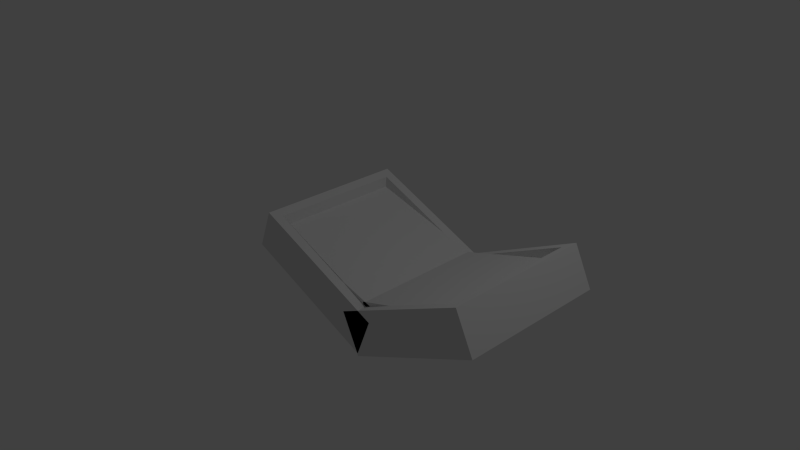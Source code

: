 # Source: bookting.blend  (saved by Blender 2.76.0; exported with 4.5.12 LTS)
import bpy
from mathutils import Matrix  # noqa: F401  (used for matrix-valued properties, if any)

bpy.ops.wm.read_factory_settings(use_empty=True)
scene = bpy.context.scene
scene.name = 'Scene'

# ---- collections
col_collection_1 = bpy.data.collections.new('Collection 1'); scene.collection.children.link(col_collection_1)

# ---- materials (node trees are filled in below, after node groups)
mat_material = bpy.data.materials.new('Material')
mat_material.alpha_threshold = 0.0
mat_material.use_transparent_shadow = False
mat_material.roughness = 0.5
mat_material.line_color = (0.0, 0.0, 0.0, 1.0)
mat_material_001 = bpy.data.materials.new('Material.001')
mat_material_001.alpha_threshold = 0.0
mat_material_001.use_transparent_shadow = False
mat_material_001.roughness = 0.5
mat_material_001.line_color = (0.0, 0.0, 0.0, 1.0)

# ---- material node trees

# ---- world
world_world = bpy.data.worlds.new('World'); scene.world = world_world
world_world.color = (0.05088, 0.05088, 0.05088)
world_world.use_sun_shadow = False
world_world.sun_shadow_jitter_overblur = 0.0
world_world.cycles.sampling_method = 'MANUAL'
world_world.cycles.sample_map_resolution = 256

# ---- cameras
cam_camera = bpy.data.cameras.new('Camera')
cam_camera.clip_end = 100.0
cam_camera.lens = 35.0
cam_camera.sensor_width = 32.0
cam_camera.sensor_height = 18.0
cam_camera.ortho_scale = 7.314
cam_camera.dof.focus_distance = 0.0
cam_camera.dof.aperture_fstop = 128.0

# ---- lights
light_lamp = bpy.data.lights.new('Lamp', 'POINT')
light_lamp.transmission_factor = 0.0
light_lamp.cutoff_distance = 30.0
light_lamp.energy = 100.0
light_lamp.shadow_buffer_clip_start = 1.001
light_lamp.shadow_soft_size = 0.1
light_lamp.shadow_maximum_resolution = 0.006
light_lamp.use_absolute_resolution = True
light_lamp.cycles.use_multiple_importance_sampling = False

# ---- meshes
me_cube = bpy.data.meshes.new('Cube')
me_cube.from_pydata([(1.0, 1.0, -1.0), (1.0, -1.0, -1.0), (-1.0, -1.0, -1.0), (-1.0, 1.0, -1.0), (1.0, 1.0, 1.0), (1.0, -1.0, 1.0), (-1.0, -1.0, 1.0), (-1.0, 1.0, 1.0), (1.107, 1.0, 1.018), (1.107, -1.0, 1.018), (-0.2306, -1.0, 0.5936), (-0.2306, 1.0, 0.5936), (-4.104, 1.0, 2.355), (-4.104, -1.0, 2.355), (-5.442, -1.0, 1.931), (-5.442, 1.0, 1.931), (-1.0, 1.788e-07, 1.0), (-1.0, -0.125, 1.0), (-3.813, -1.0, 1.513), (-4.464, -1.0, 1.68), (-1.0, 1.863e-07, 0.875), (-0.882, 0.875, 0.7608), (-2.185, -0.875, 1.095), (-0.882, -0.875, 0.7608), (-2.185, 0.875, 1.095), (-1.0, -0.875, 0.375), (-1.0, -0.875, 0.875), (-1.0, -0.875, -0.875), (-1.0, 0.875, -0.875), (-3.813, -0.875, 1.513), (-5.116, -0.875, 1.847), (-4.464, -0.875, 1.68), (-1.0, 0.875, 0.375), (-1.0, -0.125, 0.875), (-5.116, 0.875, 1.847), (-1.0, 0.875, 0.875), (-2.167, -0.875, 1.088), (-1.09, -0.875, 0.7271), (-1.09, 0.875, 0.7271), (-2.167, 0.875, 1.088), (-1.018, -0.875, 0.3641), (-1.222, -0.875, 0.8396), (-0.5078, -0.875, -0.8249), (-0.5078, 0.875, -0.8249), (-4.592, -0.875, 1.901), (-1.018, 0.875, 0.3641), (-4.592, 0.875, 1.901), (-1.222, 0.875, 0.8396)], [], [(33, 17, 16, 20), (14, 13, 12, 15), (23, 22, 36, 37), (1, 2, 3, 0), (5, 1, 0, 4), (8, 11, 15, 12), (8, 12, 13, 9), (33, 20, 35, 47, 41, 26), (4, 0, 3, 7), (5, 6, 2, 1), (7, 3, 2, 6, 17, 33, 26, 25, 27, 28, 32, 35, 20, 16), (5, 4, 7, 16, 17, 6), (8, 9, 10, 11), (27, 42, 43, 28), (34, 46, 44, 30), (31, 30, 44, 36, 22, 29), (28, 43, 45, 32), (13, 14, 19, 18, 10, 9), (18, 19, 31, 29), (25, 26, 41, 40), (32, 45, 47, 35), (23, 37, 38, 21), (21, 38, 39, 24), (24, 39, 46, 34), (42, 40, 41, 47, 45, 43), (19, 14, 15, 11, 10, 18, 29, 22, 23, 21, 24, 34, 30, 31), (44, 46, 39, 38, 37, 36), (25, 40, 42, 27)])
me_cube.polygons.foreach_set('material_index', [0, 1, 1, 0, 0, 1, 1, 0, 0, 0, 0, 0, 1, 0, 1, 1, 0, 1, 1, 0, 0, 1, 1, 1, 0, 1, 1, 0])
_uv = me_cube.uv_layers.new(name='UVMap')
_uv.uv.foreach_set('vector', [0.01418, 0.07739, 0.02187, 0.07739, 0.02187, 0.08508, 0.01418, 0.08508, 0.9922, 0.4152, 0.875, 0.4152, 0.875, 0.248, 0.9922, 0.248, 0.04437, 0.7739, 0.0003628, 0.6732, 0.002509, 0.6738, 0.04437, 0.7567, 0.7002, 0.417, 0.7002, 0.2498, 0.8673, 0.2498, 0.8673, 0.417, 0.2814, 0.168, 0.2814, 0.0008728, 0.4486, 0.0008727, 0.4486, 0.168, 0.9996, 0.7181, 0.9002, 0.7803, 0.4507, 0.7803, 0.5501, 0.7181, 0.4499, 0.3377, 0.000363, 0.3377, 0.0003628, 0.1705, 0.4499, 0.1705, 0.01418, 0.07739, 0.01418, 0.08508, 0.01418, 0.1389, 0.0003629, 0.1389, 0.0003628, 0.03124, 0.01418, 0.03124, 0.8159, 0.06116, 0.8159, 0.2283, 0.6488, 0.2283, 0.6488, 0.06116, 0.985, 0.2269, 0.8179, 0.2269, 0.8179, 0.05979, 0.985, 0.05979, 0.09578, 0.5752, 0.2079, 0.5205, 0.1544, 0.5205, 0.0957, 0.5752, 0.09578, 0.5752, 0.09662, 0.6387, 0.105, 0.6205, 0.1515, 0.6244, 0.1514, 0.6253, 0.1467, 0.6717, 0.1134, 0.6727, 0.1001, 0.6731, 0.1008, 0.6965, 0.09747, 0.6966, 0.6304, 0.0003628, 0.6304, 0.1675, 0.4633, 0.1675, 0.02187, 0.08508, 0.02187, 0.07739, 0.4633, 0.0003629, 0.7648, 0.4556, 0.5976, 0.4556, 0.5976, 0.3384, 0.7648, 0.3384, 0.0003628, 0.816, 0.0003629, 0.7747, 0.1466, 0.7747, 0.1466, 0.816, 0.7689, 0.6478, 0.7689, 0.6918, 0.6227, 0.6918, 0.6227, 0.6478, 0.6462, 0.4695, 0.5976, 0.4696, 0.6333, 0.4563, 0.8177, 0.4695, 0.8163, 0.4725, 0.6462, 0.4725, 0.3361, 0.5053, 0.3773, 0.5053, 0.3451, 0.6081, 0.3433, 0.6093, 0.5501, 0.8431, 0.4507, 0.781, 0.5349, 0.781, 0.5911, 0.781, 0.9002, 0.781, 0.9996, 0.8431, 0.1401, 0.5047, 0.08393, 0.5047, 0.08393, 0.4942, 0.1401, 0.4942, 0.009336, 0.0008551, 0.01418, 0.03124, 0.0003628, 0.03124, 0.00815, 0.0003628, 0.009336, 0.1693, 0.00815, 0.1698, 0.0003629, 0.1389, 0.01418, 0.1389, 0.04437, 0.7739, 0.04437, 0.7567, 0.1874, 0.7567, 0.1874, 0.7739, 0.1874, 0.7739, 0.1874, 0.7567, 0.2143, 0.7023, 0.2314, 0.6732, 0.2875, 0.8202, 0.3835, 0.8205, 0.1135, 0.8327, 0.07957, 0.8202, 0.5988, 0.6287, 0.4907, 0.6287, 0.4475, 0.6287, 0.4475, 0.4825, 0.4907, 0.4825, 0.5988, 0.4825, 0.08391, 0.5046, 0.0003628, 0.504, 0.001497, 0.3384, 0.4471, 0.3384, 0.4471, 0.504, 0.1407, 0.504, 0.1407, 0.4937, 0.28, 0.4937, 0.3914, 0.4937, 0.3914, 0.3487, 0.2799, 0.3506, 0.02927, 0.3489, 0.02828, 0.4939, 0.08398, 0.4943, 0.4507, 0.1705, 0.5969, 0.1705, 0.5969, 0.3842, 0.5969, 0.4792, 0.4507, 0.4792, 0.4507, 0.3842, 0.4119, 0.6091, 0.4102, 0.6081, 0.378, 0.5053, 0.4192, 0.5053])
me_cube.materials.append(mat_material)
me_cube.materials.append(mat_material_001)
me_cube.use_remesh_preserve_volume = False
me_cube.use_remesh_preserve_attributes = False
me_cube.use_mirror_vertex_groups = False
me_cube.update()

# ---- objects
ob_cube = bpy.data.objects.new('Cube', me_cube)
ob_lamp = bpy.data.objects.new('Lamp', light_lamp)
ob_camera = bpy.data.objects.new('Camera', cam_camera)

# ---- transforms, parenting, visibility, modifiers, constraints
ob_cube.location = (0.0, 0.0, 0.0)
ob_cube.rotation_euler = (-0.0, -4.315, -0.0)
ob_cube.scale = (0.2854, 1.0, 1.0)
ob_cube.lock_rotations_4d = False
ob_cube.empty_display_type = 'ARROWS'
ob_cube.lineart.crease_threshold = 0.0
ob_lamp.location = (4.076, 1.005, 5.904)
ob_lamp.rotation_euler = (0.6503, 0.05522, 1.866)
ob_lamp.lock_rotations_4d = False
ob_lamp.empty_display_type = 'ARROWS'
ob_lamp.color = (0.0, 0.0, 0.0, 0.0)
ob_lamp.lineart.crease_threshold = 0.0
ob_camera.location = (7.481, -6.508, 5.344)
ob_camera.rotation_euler = (1.109, 0.01082, 0.8149)
ob_camera.lock_rotations_4d = False
ob_camera.empty_display_type = 'ARROWS'
ob_camera.color = (0.0, 0.0, 0.0, 0.0)
ob_camera.display_type = 'WIRE'
ob_camera.lineart.crease_threshold = 0.0

# ---- collection membership
col_collection_1.objects.link(ob_cube)
col_collection_1.objects.link(ob_lamp)
col_collection_1.objects.link(ob_camera)

# ---- scene / render settings (as saved in the file)
scene.camera = ob_camera
scene.frame_start = 1; scene.frame_end = 250; scene.frame_set(0)
scene.render.engine = 'BLENDER_EEVEE_NEXT'
scene.render.resolution_percentage = 50
scene.render.dither_intensity = 0.0
scene.cycles.use_denoising = False
scene.cycles.samples = 10
scene.cycles.sampling_pattern = 'TABULATED_SOBOL'
scene.cycles.light_sampling_threshold = 0.0
scene.cycles.use_adaptive_sampling = False
scene.cycles.use_light_tree = False
scene.cycles.blur_glossy = 0.0
scene.cycles.pixel_filter_type = 'GAUSSIAN'
scene.cycles.sample_clamp_indirect = 0.0
scene.view_settings.view_transform = 'Standard'
bpy.context.view_layer.update()
